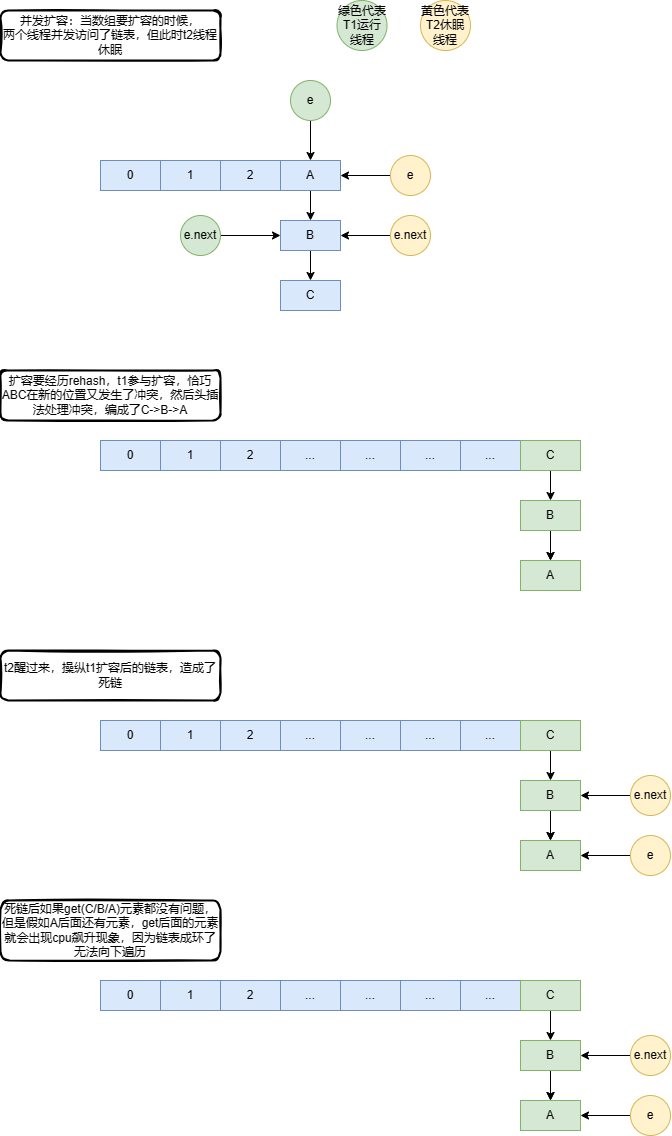

The diagram above was exported from draw.io. Its source (the exported page's mxGraphModel, read from the mxfile embedded in the PNG):
<mxGraphModel dx="1982" dy="633" grid="1" gridSize="10" guides="1" tooltips="1" connect="1" arrows="1" fold="1" page="1" pageScale="1" pageWidth="827" pageHeight="1169" math="0" shadow="0">
  <root>
    <mxCell id="0" />
    <mxCell id="1" parent="0" />
    <mxCell id="ahwWnJTDRQThEhroogag-28" value="并发扩容：当数组要扩容的时候，&lt;div&gt;两个线程并发访问了链表，但此时t2线程休眠&lt;/div&gt;" style="rounded=1;whiteSpace=wrap;html=1;strokeWidth=2;fillWeight=4;hachureGap=8;hachureAngle=45;fillColor=none;sketch=1;strokeColor=default;" parent="1" vertex="1">
      <mxGeometry y="20" width="220" height="50" as="geometry" />
    </mxCell>
    <mxCell id="ahwWnJTDRQThEhroogag-29" value="1" style="rounded=0;whiteSpace=wrap;html=1;fillColor=#dae8fc;strokeColor=#6c8ebf;" parent="1" vertex="1">
      <mxGeometry x="160" y="170" width="60" height="30" as="geometry" />
    </mxCell>
    <mxCell id="ahwWnJTDRQThEhroogag-30" value="2" style="rounded=0;whiteSpace=wrap;html=1;fillColor=#dae8fc;strokeColor=#6c8ebf;" parent="1" vertex="1">
      <mxGeometry x="220" y="170" width="60" height="30" as="geometry" />
    </mxCell>
    <mxCell id="ahwWnJTDRQThEhroogag-31" style="edgeStyle=orthogonalEdgeStyle;rounded=0;orthogonalLoop=1;jettySize=auto;html=1;exitX=0.5;exitY=1;exitDx=0;exitDy=0;entryX=0.5;entryY=0;entryDx=0;entryDy=0;" parent="1" source="ahwWnJTDRQThEhroogag-32" target="ahwWnJTDRQThEhroogag-34" edge="1">
      <mxGeometry relative="1" as="geometry" />
    </mxCell>
    <mxCell id="ahwWnJTDRQThEhroogag-32" value="A" style="rounded=0;whiteSpace=wrap;html=1;fillColor=#dae8fc;strokeColor=#6c8ebf;" parent="1" vertex="1">
      <mxGeometry x="280" y="170" width="60" height="30" as="geometry" />
    </mxCell>
    <mxCell id="ahwWnJTDRQThEhroogag-33" style="edgeStyle=orthogonalEdgeStyle;rounded=0;orthogonalLoop=1;jettySize=auto;html=1;exitX=0.5;exitY=1;exitDx=0;exitDy=0;entryX=0.5;entryY=0;entryDx=0;entryDy=0;" parent="1" source="ahwWnJTDRQThEhroogag-34" target="ahwWnJTDRQThEhroogag-35" edge="1">
      <mxGeometry relative="1" as="geometry" />
    </mxCell>
    <mxCell id="ahwWnJTDRQThEhroogag-34" value="B" style="rounded=0;whiteSpace=wrap;html=1;fillColor=#dae8fc;strokeColor=#6c8ebf;" parent="1" vertex="1">
      <mxGeometry x="280" y="230" width="60" height="30" as="geometry" />
    </mxCell>
    <mxCell id="ahwWnJTDRQThEhroogag-35" value="C" style="rounded=0;whiteSpace=wrap;html=1;fillColor=#dae8fc;strokeColor=#6c8ebf;" parent="1" vertex="1">
      <mxGeometry x="280" y="290" width="60" height="30" as="geometry" />
    </mxCell>
    <mxCell id="ahwWnJTDRQThEhroogag-47" style="edgeStyle=orthogonalEdgeStyle;rounded=0;orthogonalLoop=1;jettySize=auto;html=1;exitX=0;exitY=0.5;exitDx=0;exitDy=0;entryX=1;entryY=0.5;entryDx=0;entryDy=0;" parent="1" source="ahwWnJTDRQThEhroogag-44" target="ahwWnJTDRQThEhroogag-32" edge="1">
      <mxGeometry relative="1" as="geometry">
        <mxPoint x="310" y="170" as="targetPoint" />
      </mxGeometry>
    </mxCell>
    <mxCell id="ahwWnJTDRQThEhroogag-44" value="e" style="ellipse;whiteSpace=wrap;html=1;aspect=fixed;fillColor=#fff2cc;strokeColor=#d6b656;" parent="1" vertex="1">
      <mxGeometry x="390" y="165" width="40" height="40" as="geometry" />
    </mxCell>
    <mxCell id="ahwWnJTDRQThEhroogag-46" style="edgeStyle=orthogonalEdgeStyle;rounded=0;orthogonalLoop=1;jettySize=auto;html=1;exitX=0.5;exitY=1;exitDx=0;exitDy=0;entryX=0.5;entryY=0;entryDx=0;entryDy=0;" parent="1" source="ahwWnJTDRQThEhroogag-45" target="ahwWnJTDRQThEhroogag-32" edge="1">
      <mxGeometry relative="1" as="geometry" />
    </mxCell>
    <mxCell id="ahwWnJTDRQThEhroogag-45" value="e" style="ellipse;whiteSpace=wrap;html=1;aspect=fixed;fillColor=#d5e8d4;strokeColor=#82b366;" parent="1" vertex="1">
      <mxGeometry x="290" y="90" width="40" height="40" as="geometry" />
    </mxCell>
    <mxCell id="ahwWnJTDRQThEhroogag-49" style="edgeStyle=orthogonalEdgeStyle;rounded=0;orthogonalLoop=1;jettySize=auto;html=1;exitX=1;exitY=0.5;exitDx=0;exitDy=0;entryX=0;entryY=0.5;entryDx=0;entryDy=0;" parent="1" source="ahwWnJTDRQThEhroogag-48" target="ahwWnJTDRQThEhroogag-34" edge="1">
      <mxGeometry relative="1" as="geometry" />
    </mxCell>
    <mxCell id="ahwWnJTDRQThEhroogag-48" value="e.next" style="ellipse;whiteSpace=wrap;html=1;aspect=fixed;fillColor=#d5e8d4;strokeColor=#82b366;" parent="1" vertex="1">
      <mxGeometry x="180" y="225" width="40" height="40" as="geometry" />
    </mxCell>
    <mxCell id="ahwWnJTDRQThEhroogag-51" style="edgeStyle=orthogonalEdgeStyle;rounded=0;orthogonalLoop=1;jettySize=auto;html=1;exitX=0;exitY=0.5;exitDx=0;exitDy=0;entryX=1;entryY=0.5;entryDx=0;entryDy=0;" parent="1" source="ahwWnJTDRQThEhroogag-50" target="ahwWnJTDRQThEhroogag-34" edge="1">
      <mxGeometry relative="1" as="geometry" />
    </mxCell>
    <mxCell id="ahwWnJTDRQThEhroogag-50" value="e.next" style="ellipse;whiteSpace=wrap;html=1;aspect=fixed;fillColor=#fff2cc;strokeColor=#d6b656;" parent="1" vertex="1">
      <mxGeometry x="390" y="225" width="40" height="40" as="geometry" />
    </mxCell>
    <mxCell id="AZEEUYaM7Dfi6VB4ziao-1" value="0" style="rounded=0;whiteSpace=wrap;html=1;fillColor=#dae8fc;strokeColor=#6c8ebf;" vertex="1" parent="1">
      <mxGeometry x="100" y="450" width="60" height="30" as="geometry" />
    </mxCell>
    <mxCell id="AZEEUYaM7Dfi6VB4ziao-2" value="1" style="rounded=0;whiteSpace=wrap;html=1;fillColor=#dae8fc;strokeColor=#6c8ebf;" vertex="1" parent="1">
      <mxGeometry x="160" y="450" width="60" height="30" as="geometry" />
    </mxCell>
    <mxCell id="AZEEUYaM7Dfi6VB4ziao-4" value="2" style="rounded=0;whiteSpace=wrap;html=1;fillColor=#dae8fc;strokeColor=#6c8ebf;" vertex="1" parent="1">
      <mxGeometry x="220" y="450" width="60" height="30" as="geometry" />
    </mxCell>
    <mxCell id="AZEEUYaM7Dfi6VB4ziao-16" value="..." style="rounded=0;whiteSpace=wrap;html=1;fillColor=#dae8fc;strokeColor=#6c8ebf;" vertex="1" parent="1">
      <mxGeometry x="400" y="450" width="60" height="30" as="geometry" />
    </mxCell>
    <mxCell id="AZEEUYaM7Dfi6VB4ziao-17" value="..." style="rounded=0;whiteSpace=wrap;html=1;fillColor=#dae8fc;strokeColor=#6c8ebf;" vertex="1" parent="1">
      <mxGeometry x="460" y="450" width="60" height="30" as="geometry" />
    </mxCell>
    <mxCell id="AZEEUYaM7Dfi6VB4ziao-18" style="edgeStyle=orthogonalEdgeStyle;rounded=0;orthogonalLoop=1;jettySize=auto;html=1;exitX=0.5;exitY=1;exitDx=0;exitDy=0;entryX=0.5;entryY=0;entryDx=0;entryDy=0;" edge="1" parent="1" source="AZEEUYaM7Dfi6VB4ziao-19" target="AZEEUYaM7Dfi6VB4ziao-22">
      <mxGeometry relative="1" as="geometry" />
    </mxCell>
    <mxCell id="AZEEUYaM7Dfi6VB4ziao-19" value="C" style="rounded=0;whiteSpace=wrap;html=1;fillColor=#d5e8d4;strokeColor=#82b366;" vertex="1" parent="1">
      <mxGeometry x="520" y="450" width="60" height="30" as="geometry" />
    </mxCell>
    <mxCell id="AZEEUYaM7Dfi6VB4ziao-20" style="edgeStyle=orthogonalEdgeStyle;rounded=0;orthogonalLoop=1;jettySize=auto;html=1;exitX=0.5;exitY=1;exitDx=0;exitDy=0;entryX=0.5;entryY=0;entryDx=0;entryDy=0;" edge="1" parent="1" source="AZEEUYaM7Dfi6VB4ziao-22" target="AZEEUYaM7Dfi6VB4ziao-23">
      <mxGeometry relative="1" as="geometry" />
    </mxCell>
    <mxCell id="AZEEUYaM7Dfi6VB4ziao-21" value="" style="edgeStyle=orthogonalEdgeStyle;rounded=0;orthogonalLoop=1;jettySize=auto;html=1;" edge="1" parent="1" source="AZEEUYaM7Dfi6VB4ziao-22" target="AZEEUYaM7Dfi6VB4ziao-23">
      <mxGeometry relative="1" as="geometry" />
    </mxCell>
    <mxCell id="AZEEUYaM7Dfi6VB4ziao-22" value="B" style="rounded=0;whiteSpace=wrap;html=1;fillColor=#d5e8d4;strokeColor=#82b366;" vertex="1" parent="1">
      <mxGeometry x="520" y="510" width="60" height="30" as="geometry" />
    </mxCell>
    <mxCell id="AZEEUYaM7Dfi6VB4ziao-23" value="A" style="rounded=0;whiteSpace=wrap;html=1;fillColor=#d5e8d4;strokeColor=#82b366;" vertex="1" parent="1">
      <mxGeometry x="520" y="570" width="60" height="30" as="geometry" />
    </mxCell>
    <mxCell id="AZEEUYaM7Dfi6VB4ziao-33" value="绿色代表T1运行线程" style="ellipse;whiteSpace=wrap;html=1;aspect=fixed;fillColor=#d5e8d4;strokeColor=#82b366;" vertex="1" parent="1">
      <mxGeometry x="336.5" y="10" width="50" height="50" as="geometry" />
    </mxCell>
    <mxCell id="AZEEUYaM7Dfi6VB4ziao-34" value="黄色代表T2休眠线程" style="ellipse;whiteSpace=wrap;html=1;aspect=fixed;fillColor=#fff2cc;strokeColor=#d6b656;" vertex="1" parent="1">
      <mxGeometry x="420" y="10" width="50" height="50" as="geometry" />
    </mxCell>
    <mxCell id="AZEEUYaM7Dfi6VB4ziao-35" value="..." style="rounded=0;whiteSpace=wrap;html=1;fillColor=#dae8fc;strokeColor=#6c8ebf;" vertex="1" parent="1">
      <mxGeometry x="280" y="450" width="60" height="30" as="geometry" />
    </mxCell>
    <mxCell id="AZEEUYaM7Dfi6VB4ziao-36" value="..." style="rounded=0;whiteSpace=wrap;html=1;fillColor=#dae8fc;strokeColor=#6c8ebf;" vertex="1" parent="1">
      <mxGeometry x="340" y="450" width="60" height="30" as="geometry" />
    </mxCell>
    <mxCell id="AZEEUYaM7Dfi6VB4ziao-38" value="扩容要经历rehash，t1参与扩容，恰巧ABC在新的位置又发生了冲突，然后头插法处理冲突，编成了C-&amp;gt;B-&amp;gt;A" style="rounded=1;whiteSpace=wrap;html=1;strokeWidth=2;fillWeight=4;hachureGap=8;hachureAngle=45;fillColor=none;sketch=1;strokeColor=default;" vertex="1" parent="1">
      <mxGeometry y="380" width="220" height="50" as="geometry" />
    </mxCell>
    <mxCell id="AZEEUYaM7Dfi6VB4ziao-39" value="0" style="rounded=0;whiteSpace=wrap;html=1;fillColor=#dae8fc;strokeColor=#6c8ebf;" vertex="1" parent="1">
      <mxGeometry x="100" y="170" width="60" height="30" as="geometry" />
    </mxCell>
    <mxCell id="AZEEUYaM7Dfi6VB4ziao-40" style="edgeStyle=orthogonalEdgeStyle;rounded=0;orthogonalLoop=1;jettySize=auto;html=1;exitX=0.5;exitY=1;exitDx=0;exitDy=0;" edge="1" parent="1" source="AZEEUYaM7Dfi6VB4ziao-4" target="AZEEUYaM7Dfi6VB4ziao-4">
      <mxGeometry relative="1" as="geometry" />
    </mxCell>
    <mxCell id="AZEEUYaM7Dfi6VB4ziao-41" value="0" style="rounded=0;whiteSpace=wrap;html=1;fillColor=#dae8fc;strokeColor=#6c8ebf;" vertex="1" parent="1">
      <mxGeometry x="100" y="730" width="60" height="30" as="geometry" />
    </mxCell>
    <mxCell id="AZEEUYaM7Dfi6VB4ziao-42" value="1" style="rounded=0;whiteSpace=wrap;html=1;fillColor=#dae8fc;strokeColor=#6c8ebf;" vertex="1" parent="1">
      <mxGeometry x="160" y="730" width="60" height="30" as="geometry" />
    </mxCell>
    <mxCell id="AZEEUYaM7Dfi6VB4ziao-43" value="2" style="rounded=0;whiteSpace=wrap;html=1;fillColor=#dae8fc;strokeColor=#6c8ebf;" vertex="1" parent="1">
      <mxGeometry x="220" y="730" width="60" height="30" as="geometry" />
    </mxCell>
    <mxCell id="AZEEUYaM7Dfi6VB4ziao-44" value="..." style="rounded=0;whiteSpace=wrap;html=1;fillColor=#dae8fc;strokeColor=#6c8ebf;" vertex="1" parent="1">
      <mxGeometry x="400" y="730" width="60" height="30" as="geometry" />
    </mxCell>
    <mxCell id="AZEEUYaM7Dfi6VB4ziao-45" value="..." style="rounded=0;whiteSpace=wrap;html=1;fillColor=#dae8fc;strokeColor=#6c8ebf;" vertex="1" parent="1">
      <mxGeometry x="460" y="730" width="60" height="30" as="geometry" />
    </mxCell>
    <mxCell id="AZEEUYaM7Dfi6VB4ziao-46" style="edgeStyle=orthogonalEdgeStyle;rounded=0;orthogonalLoop=1;jettySize=auto;html=1;exitX=0.5;exitY=1;exitDx=0;exitDy=0;entryX=0.5;entryY=0;entryDx=0;entryDy=0;" edge="1" parent="1" source="AZEEUYaM7Dfi6VB4ziao-47" target="AZEEUYaM7Dfi6VB4ziao-50">
      <mxGeometry relative="1" as="geometry" />
    </mxCell>
    <mxCell id="AZEEUYaM7Dfi6VB4ziao-47" value="C" style="rounded=0;whiteSpace=wrap;html=1;fillColor=#d5e8d4;strokeColor=#82b366;" vertex="1" parent="1">
      <mxGeometry x="520" y="730" width="60" height="30" as="geometry" />
    </mxCell>
    <mxCell id="AZEEUYaM7Dfi6VB4ziao-48" style="edgeStyle=orthogonalEdgeStyle;rounded=0;orthogonalLoop=1;jettySize=auto;html=1;exitX=0.5;exitY=1;exitDx=0;exitDy=0;entryX=0.5;entryY=0;entryDx=0;entryDy=0;" edge="1" parent="1" source="AZEEUYaM7Dfi6VB4ziao-50" target="AZEEUYaM7Dfi6VB4ziao-51">
      <mxGeometry relative="1" as="geometry" />
    </mxCell>
    <mxCell id="AZEEUYaM7Dfi6VB4ziao-49" value="" style="edgeStyle=orthogonalEdgeStyle;rounded=0;orthogonalLoop=1;jettySize=auto;html=1;" edge="1" parent="1" source="AZEEUYaM7Dfi6VB4ziao-50" target="AZEEUYaM7Dfi6VB4ziao-51">
      <mxGeometry relative="1" as="geometry" />
    </mxCell>
    <mxCell id="AZEEUYaM7Dfi6VB4ziao-50" value="B" style="rounded=0;whiteSpace=wrap;html=1;fillColor=#d5e8d4;strokeColor=#82b366;" vertex="1" parent="1">
      <mxGeometry x="520" y="790" width="60" height="30" as="geometry" />
    </mxCell>
    <mxCell id="AZEEUYaM7Dfi6VB4ziao-51" value="A" style="rounded=0;whiteSpace=wrap;html=1;fillColor=#d5e8d4;strokeColor=#82b366;" vertex="1" parent="1">
      <mxGeometry x="520" y="850" width="60" height="30" as="geometry" />
    </mxCell>
    <mxCell id="AZEEUYaM7Dfi6VB4ziao-52" value="..." style="rounded=0;whiteSpace=wrap;html=1;fillColor=#dae8fc;strokeColor=#6c8ebf;" vertex="1" parent="1">
      <mxGeometry x="280" y="730" width="60" height="30" as="geometry" />
    </mxCell>
    <mxCell id="AZEEUYaM7Dfi6VB4ziao-53" value="..." style="rounded=0;whiteSpace=wrap;html=1;fillColor=#dae8fc;strokeColor=#6c8ebf;" vertex="1" parent="1">
      <mxGeometry x="340" y="730" width="60" height="30" as="geometry" />
    </mxCell>
    <mxCell id="AZEEUYaM7Dfi6VB4ziao-54" value="t2醒过来，操纵t1扩容后的链表，造成了死链" style="rounded=1;whiteSpace=wrap;html=1;strokeWidth=2;fillWeight=4;hachureGap=8;hachureAngle=45;fillColor=none;sketch=1;strokeColor=default;" vertex="1" parent="1">
      <mxGeometry y="660" width="220" height="50" as="geometry" />
    </mxCell>
    <mxCell id="AZEEUYaM7Dfi6VB4ziao-55" style="edgeStyle=orthogonalEdgeStyle;rounded=0;orthogonalLoop=1;jettySize=auto;html=1;exitX=0.5;exitY=1;exitDx=0;exitDy=0;" edge="1" parent="1" source="AZEEUYaM7Dfi6VB4ziao-43" target="AZEEUYaM7Dfi6VB4ziao-43">
      <mxGeometry relative="1" as="geometry" />
    </mxCell>
    <mxCell id="AZEEUYaM7Dfi6VB4ziao-56" style="edgeStyle=orthogonalEdgeStyle;rounded=0;orthogonalLoop=1;jettySize=auto;html=1;exitX=0;exitY=0.5;exitDx=0;exitDy=0;entryX=1;entryY=0.5;entryDx=0;entryDy=0;" edge="1" parent="1" source="AZEEUYaM7Dfi6VB4ziao-57">
      <mxGeometry relative="1" as="geometry">
        <mxPoint x="580" y="865" as="targetPoint" />
      </mxGeometry>
    </mxCell>
    <mxCell id="AZEEUYaM7Dfi6VB4ziao-57" value="e" style="ellipse;whiteSpace=wrap;html=1;aspect=fixed;fillColor=#fff2cc;strokeColor=#d6b656;" vertex="1" parent="1">
      <mxGeometry x="630" y="845" width="40" height="40" as="geometry" />
    </mxCell>
    <mxCell id="AZEEUYaM7Dfi6VB4ziao-58" style="edgeStyle=orthogonalEdgeStyle;rounded=0;orthogonalLoop=1;jettySize=auto;html=1;exitX=0;exitY=0.5;exitDx=0;exitDy=0;entryX=1;entryY=0.5;entryDx=0;entryDy=0;" edge="1" parent="1" source="AZEEUYaM7Dfi6VB4ziao-59">
      <mxGeometry relative="1" as="geometry">
        <mxPoint x="580" y="805" as="targetPoint" />
      </mxGeometry>
    </mxCell>
    <mxCell id="AZEEUYaM7Dfi6VB4ziao-59" value="e.next" style="ellipse;whiteSpace=wrap;html=1;aspect=fixed;fillColor=#fff2cc;strokeColor=#d6b656;" vertex="1" parent="1">
      <mxGeometry x="630" y="785" width="40" height="40" as="geometry" />
    </mxCell>
    <mxCell id="AZEEUYaM7Dfi6VB4ziao-60" value="0" style="rounded=0;whiteSpace=wrap;html=1;fillColor=#dae8fc;strokeColor=#6c8ebf;" vertex="1" parent="1">
      <mxGeometry x="100" y="990" width="60" height="30" as="geometry" />
    </mxCell>
    <mxCell id="AZEEUYaM7Dfi6VB4ziao-61" value="1" style="rounded=0;whiteSpace=wrap;html=1;fillColor=#dae8fc;strokeColor=#6c8ebf;" vertex="1" parent="1">
      <mxGeometry x="160" y="990" width="60" height="30" as="geometry" />
    </mxCell>
    <mxCell id="AZEEUYaM7Dfi6VB4ziao-62" value="2" style="rounded=0;whiteSpace=wrap;html=1;fillColor=#dae8fc;strokeColor=#6c8ebf;" vertex="1" parent="1">
      <mxGeometry x="220" y="990" width="60" height="30" as="geometry" />
    </mxCell>
    <mxCell id="AZEEUYaM7Dfi6VB4ziao-63" value="..." style="rounded=0;whiteSpace=wrap;html=1;fillColor=#dae8fc;strokeColor=#6c8ebf;" vertex="1" parent="1">
      <mxGeometry x="400" y="990" width="60" height="30" as="geometry" />
    </mxCell>
    <mxCell id="AZEEUYaM7Dfi6VB4ziao-64" value="..." style="rounded=0;whiteSpace=wrap;html=1;fillColor=#dae8fc;strokeColor=#6c8ebf;" vertex="1" parent="1">
      <mxGeometry x="460" y="990" width="60" height="30" as="geometry" />
    </mxCell>
    <mxCell id="AZEEUYaM7Dfi6VB4ziao-65" style="edgeStyle=orthogonalEdgeStyle;rounded=0;orthogonalLoop=1;jettySize=auto;html=1;exitX=0.5;exitY=1;exitDx=0;exitDy=0;entryX=0.5;entryY=0;entryDx=0;entryDy=0;" edge="1" parent="1" source="AZEEUYaM7Dfi6VB4ziao-66" target="AZEEUYaM7Dfi6VB4ziao-69">
      <mxGeometry relative="1" as="geometry" />
    </mxCell>
    <mxCell id="AZEEUYaM7Dfi6VB4ziao-66" value="C" style="rounded=0;whiteSpace=wrap;html=1;fillColor=#d5e8d4;strokeColor=#82b366;" vertex="1" parent="1">
      <mxGeometry x="520" y="990" width="60" height="30" as="geometry" />
    </mxCell>
    <mxCell id="AZEEUYaM7Dfi6VB4ziao-67" style="edgeStyle=orthogonalEdgeStyle;rounded=0;orthogonalLoop=1;jettySize=auto;html=1;exitX=0.5;exitY=1;exitDx=0;exitDy=0;entryX=0.5;entryY=0;entryDx=0;entryDy=0;" edge="1" parent="1" source="AZEEUYaM7Dfi6VB4ziao-69" target="AZEEUYaM7Dfi6VB4ziao-70">
      <mxGeometry relative="1" as="geometry" />
    </mxCell>
    <mxCell id="AZEEUYaM7Dfi6VB4ziao-68" value="" style="edgeStyle=orthogonalEdgeStyle;rounded=0;orthogonalLoop=1;jettySize=auto;html=1;" edge="1" parent="1" source="AZEEUYaM7Dfi6VB4ziao-69" target="AZEEUYaM7Dfi6VB4ziao-70">
      <mxGeometry relative="1" as="geometry" />
    </mxCell>
    <mxCell id="AZEEUYaM7Dfi6VB4ziao-69" value="B" style="rounded=0;whiteSpace=wrap;html=1;fillColor=#d5e8d4;strokeColor=#82b366;" vertex="1" parent="1">
      <mxGeometry x="520" y="1050" width="60" height="30" as="geometry" />
    </mxCell>
    <mxCell id="AZEEUYaM7Dfi6VB4ziao-70" value="A" style="rounded=0;whiteSpace=wrap;html=1;fillColor=#d5e8d4;strokeColor=#82b366;" vertex="1" parent="1">
      <mxGeometry x="520" y="1110" width="60" height="30" as="geometry" />
    </mxCell>
    <mxCell id="AZEEUYaM7Dfi6VB4ziao-71" value="..." style="rounded=0;whiteSpace=wrap;html=1;fillColor=#dae8fc;strokeColor=#6c8ebf;" vertex="1" parent="1">
      <mxGeometry x="280" y="990" width="60" height="30" as="geometry" />
    </mxCell>
    <mxCell id="AZEEUYaM7Dfi6VB4ziao-72" value="..." style="rounded=0;whiteSpace=wrap;html=1;fillColor=#dae8fc;strokeColor=#6c8ebf;" vertex="1" parent="1">
      <mxGeometry x="340" y="990" width="60" height="30" as="geometry" />
    </mxCell>
    <mxCell id="AZEEUYaM7Dfi6VB4ziao-73" value="死链后如果get(C/B/A)元素都没有问题，但是假如A后面还有元素，get后面的元素就会出现cpu飙升现象，因为链表成环了无法向下遍历" style="rounded=1;whiteSpace=wrap;html=1;strokeWidth=2;fillWeight=4;hachureGap=8;hachureAngle=45;fillColor=none;sketch=1;strokeColor=default;" vertex="1" parent="1">
      <mxGeometry y="910" width="220" height="60" as="geometry" />
    </mxCell>
    <mxCell id="AZEEUYaM7Dfi6VB4ziao-74" style="edgeStyle=orthogonalEdgeStyle;rounded=0;orthogonalLoop=1;jettySize=auto;html=1;exitX=0.5;exitY=1;exitDx=0;exitDy=0;" edge="1" parent="1" source="AZEEUYaM7Dfi6VB4ziao-62" target="AZEEUYaM7Dfi6VB4ziao-62">
      <mxGeometry relative="1" as="geometry" />
    </mxCell>
    <mxCell id="AZEEUYaM7Dfi6VB4ziao-75" style="edgeStyle=orthogonalEdgeStyle;rounded=0;orthogonalLoop=1;jettySize=auto;html=1;exitX=0;exitY=0.5;exitDx=0;exitDy=0;entryX=1;entryY=0.5;entryDx=0;entryDy=0;" edge="1" parent="1" source="AZEEUYaM7Dfi6VB4ziao-76">
      <mxGeometry relative="1" as="geometry">
        <mxPoint x="580" y="1125" as="targetPoint" />
      </mxGeometry>
    </mxCell>
    <mxCell id="AZEEUYaM7Dfi6VB4ziao-76" value="e" style="ellipse;whiteSpace=wrap;html=1;aspect=fixed;fillColor=#fff2cc;strokeColor=#d6b656;" vertex="1" parent="1">
      <mxGeometry x="630" y="1105" width="40" height="40" as="geometry" />
    </mxCell>
    <mxCell id="AZEEUYaM7Dfi6VB4ziao-77" style="edgeStyle=orthogonalEdgeStyle;rounded=0;orthogonalLoop=1;jettySize=auto;html=1;exitX=0;exitY=0.5;exitDx=0;exitDy=0;entryX=1;entryY=0.5;entryDx=0;entryDy=0;" edge="1" parent="1" source="AZEEUYaM7Dfi6VB4ziao-78">
      <mxGeometry relative="1" as="geometry">
        <mxPoint x="580" y="1065" as="targetPoint" />
      </mxGeometry>
    </mxCell>
    <mxCell id="AZEEUYaM7Dfi6VB4ziao-78" value="e.next" style="ellipse;whiteSpace=wrap;html=1;aspect=fixed;fillColor=#fff2cc;strokeColor=#d6b656;" vertex="1" parent="1">
      <mxGeometry x="630" y="1045" width="40" height="40" as="geometry" />
    </mxCell>
  </root>
</mxGraphModel>